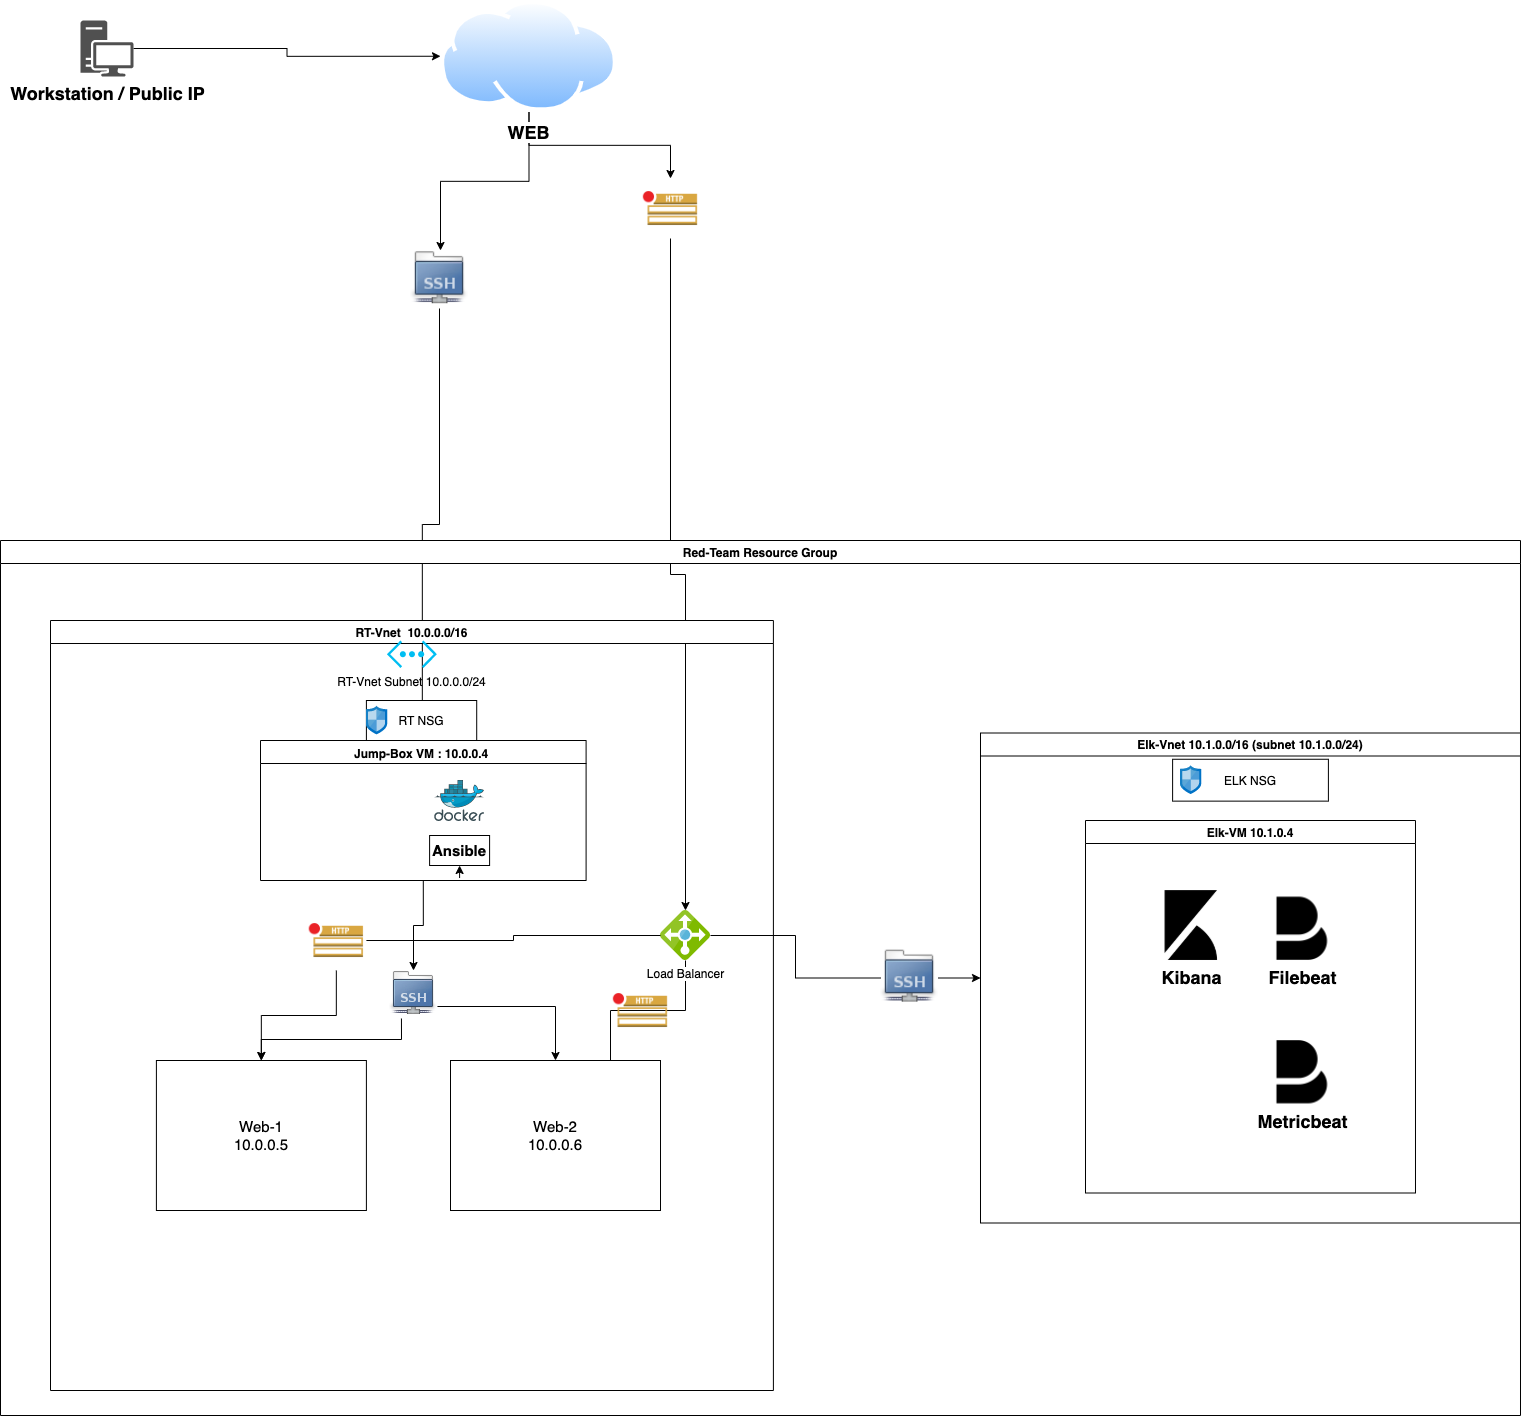

The diagram above was exported from draw.io. Its source (the exported page's mxGraphModel, read from the mxfile embedded in the PNG):
<mxGraphModel dx="1585" dy="1835" grid="1" gridSize="10" guides="1" tooltips="1" connect="1" arrows="1" fold="1" page="1" pageScale="1" pageWidth="850" pageHeight="1100" math="0" shadow="0">
  <root>
    <mxCell id="0" />
    <mxCell id="1" parent="0" />
    <mxCell id="S78Ua90gwJcHmTQPDSHC-26" style="edgeStyle=orthogonalEdgeStyle;rounded=0;orthogonalLoop=1;jettySize=auto;html=1;exitX=0.5;exitY=1;exitDx=0;exitDy=0;entryX=0.497;entryY=0.119;entryDx=0;entryDy=0;entryPerimeter=0;" edge="1" parent="1" source="O5DUpueEivnnqcyf4yUr-18" target="O5DUpueEivnnqcyf4yUr-5">
      <mxGeometry relative="1" as="geometry" />
    </mxCell>
    <mxCell id="O5DUpueEivnnqcyf4yUr-18" value="" style="shape=image;html=1;verticalAlign=top;verticalLabelPosition=bottom;labelBackgroundColor=#ffffff;imageAspect=0;aspect=fixed;image=https://cdn2.iconfinder.com/data/icons/stilllife/48x48/filesystems/gnome-fs-ssh.png;fontSize=15;fillColor=#FFFFFF;" parent="1" vertex="1">
      <mxGeometry x="450" y="310" width="58" height="58" as="geometry" />
    </mxCell>
    <mxCell id="S78Ua90gwJcHmTQPDSHC-10" style="edgeStyle=orthogonalEdgeStyle;rounded=0;orthogonalLoop=1;jettySize=auto;html=1;" edge="1" parent="1" source="O5DUpueEivnnqcyf4yUr-29" target="O5DUpueEivnnqcyf4yUr-20">
      <mxGeometry relative="1" as="geometry" />
    </mxCell>
    <mxCell id="O5DUpueEivnnqcyf4yUr-29" value="" style="shape=image;html=1;verticalAlign=top;verticalLabelPosition=bottom;labelBackgroundColor=#ffffff;imageAspect=0;aspect=fixed;image=https://cdn2.iconfinder.com/data/icons/amazon-aws-stencils/100/App_Services_copy_Amazon_SNS_HTTP_Notification-128.png;fontSize=15;fillColor=#FFFFFF;" parent="1" vertex="1">
      <mxGeometry x="680" y="238" width="60" height="60" as="geometry" />
    </mxCell>
    <mxCell id="S78Ua90gwJcHmTQPDSHC-23" style="edgeStyle=orthogonalEdgeStyle;rounded=0;orthogonalLoop=1;jettySize=auto;html=1;entryX=0;entryY=0.5;entryDx=0;entryDy=0;" edge="1" parent="1" source="S78Ua90gwJcHmTQPDSHC-2" target="S78Ua90gwJcHmTQPDSHC-3">
      <mxGeometry relative="1" as="geometry" />
    </mxCell>
    <mxCell id="S78Ua90gwJcHmTQPDSHC-2" value="&lt;b&gt;&lt;font style=&quot;font-size: 18px&quot;&gt;Workstation / Public IP&lt;/font&gt;&lt;/b&gt;" style="sketch=0;pointerEvents=1;shadow=0;dashed=0;html=1;strokeColor=none;fillColor=#505050;labelPosition=center;verticalLabelPosition=bottom;verticalAlign=top;outlineConnect=0;align=center;shape=mxgraph.office.devices.workstation;" vertex="1" parent="1">
      <mxGeometry x="120" y="80" width="53" height="56" as="geometry" />
    </mxCell>
    <mxCell id="S78Ua90gwJcHmTQPDSHC-24" style="edgeStyle=orthogonalEdgeStyle;rounded=0;orthogonalLoop=1;jettySize=auto;html=1;" edge="1" parent="1" source="S78Ua90gwJcHmTQPDSHC-3">
      <mxGeometry relative="1" as="geometry">
        <mxPoint x="480" y="310" as="targetPoint" />
      </mxGeometry>
    </mxCell>
    <mxCell id="S78Ua90gwJcHmTQPDSHC-25" style="edgeStyle=orthogonalEdgeStyle;rounded=0;orthogonalLoop=1;jettySize=auto;html=1;exitX=0.5;exitY=1;exitDx=0;exitDy=0;" edge="1" parent="1" source="S78Ua90gwJcHmTQPDSHC-3" target="O5DUpueEivnnqcyf4yUr-29">
      <mxGeometry relative="1" as="geometry" />
    </mxCell>
    <mxCell id="S78Ua90gwJcHmTQPDSHC-3" value="&lt;b&gt;&lt;font style=&quot;font-size: 18px&quot;&gt;WEB&lt;/font&gt;&lt;/b&gt;" style="aspect=fixed;perimeter=ellipsePerimeter;html=1;align=center;shadow=0;dashed=0;spacingTop=3;image;image=img/lib/active_directory/internet_cloud.svg;" vertex="1" parent="1">
      <mxGeometry x="480" y="60" width="176.98" height="111.5" as="geometry" />
    </mxCell>
    <mxCell id="S78Ua90gwJcHmTQPDSHC-4" value="Red-Team Resource Group" style="swimlane;" vertex="1" parent="1">
      <mxGeometry x="40" y="600" width="1520" height="875" as="geometry" />
    </mxCell>
    <mxCell id="S78Ua90gwJcHmTQPDSHC-7" value="RT-Vnet  10.0.0.0/16" style="swimlane;" vertex="1" parent="S78Ua90gwJcHmTQPDSHC-4">
      <mxGeometry x="50" y="80" width="722.9" height="770" as="geometry" />
    </mxCell>
    <mxCell id="O5DUpueEivnnqcyf4yUr-3" value="RT-Vnet Subnet 10.0.0.0/24" style="verticalLabelPosition=bottom;html=1;verticalAlign=top;align=center;strokeColor=none;fillColor=#00BEF2;shape=mxgraph.azure.virtual_network;pointerEvents=1;" parent="S78Ua90gwJcHmTQPDSHC-7" vertex="1">
      <mxGeometry x="336.45000000000005" y="20" width="50" height="27.500000000000004" as="geometry" />
    </mxCell>
    <mxCell id="O5DUpueEivnnqcyf4yUr-2" value="RT NSG" style="rounded=0;whiteSpace=wrap;html=1;rotation=0;fillColor=#FFFFFF;" parent="S78Ua90gwJcHmTQPDSHC-7" vertex="1">
      <mxGeometry x="315.9" y="80.00000000000003" width="110.31" height="40" as="geometry" />
    </mxCell>
    <mxCell id="O5DUpueEivnnqcyf4yUr-4" value="" style="aspect=fixed;html=1;points=[];align=center;image;fontSize=12;image=img/lib/mscae/Network_Security_Groups_Classic.svg;" parent="S78Ua90gwJcHmTQPDSHC-7" vertex="1">
      <mxGeometry x="315.9" y="85.63000000000002" width="21.28" height="28.75" as="geometry" />
    </mxCell>
    <mxCell id="S78Ua90gwJcHmTQPDSHC-13" style="edgeStyle=orthogonalEdgeStyle;rounded=0;orthogonalLoop=1;jettySize=auto;html=1;exitX=0.5;exitY=1;exitDx=0;exitDy=0;" edge="1" parent="S78Ua90gwJcHmTQPDSHC-7" source="O5DUpueEivnnqcyf4yUr-5" target="O5DUpueEivnnqcyf4yUr-19">
      <mxGeometry relative="1" as="geometry" />
    </mxCell>
    <mxCell id="O5DUpueEivnnqcyf4yUr-5" value="Jump-Box VM : 10.0.0.4 &#10;" style="swimlane;fillColor=#FFFFFF;verticalAlign=top;" parent="S78Ua90gwJcHmTQPDSHC-7" vertex="1">
      <mxGeometry x="210" y="120" width="325.6" height="140" as="geometry" />
    </mxCell>
    <mxCell id="O5DUpueEivnnqcyf4yUr-6" value="" style="aspect=fixed;html=1;points=[];align=center;image;fontSize=12;image=img/lib/mscae/Docker.svg;fillColor=#FFFFFF;" parent="O5DUpueEivnnqcyf4yUr-5" vertex="1">
      <mxGeometry x="174.1" y="40" width="50" height="41" as="geometry" />
    </mxCell>
    <mxCell id="O5DUpueEivnnqcyf4yUr-7" value="Ansible" style="html=1;whiteSpace=wrap;container=1;recursiveResize=0;collapsible=0;fillColor=#FFFFFF;verticalAlign=middle;fontStyle=1;fontSize=15;" parent="O5DUpueEivnnqcyf4yUr-5" vertex="1">
      <mxGeometry x="169.1" y="95" width="60" height="30" as="geometry" />
    </mxCell>
    <mxCell id="O5DUpueEivnnqcyf4yUr-8" style="edgeStyle=orthogonalEdgeStyle;rounded=0;orthogonalLoop=1;jettySize=auto;html=1;exitX=0.5;exitY=0.75;exitDx=0;exitDy=0;entryX=0.5;entryY=1;entryDx=0;entryDy=0;fontSize=15;exitPerimeter=0;" parent="O5DUpueEivnnqcyf4yUr-7" target="O5DUpueEivnnqcyf4yUr-7" edge="1">
      <mxGeometry relative="1" as="geometry">
        <mxPoint x="30" y="42.49999999999977" as="sourcePoint" />
      </mxGeometry>
    </mxCell>
    <mxCell id="S78Ua90gwJcHmTQPDSHC-11" style="edgeStyle=orthogonalEdgeStyle;rounded=0;orthogonalLoop=1;jettySize=auto;html=1;entryX=0.762;entryY=0.6;entryDx=0;entryDy=0;entryPerimeter=0;" edge="1" parent="S78Ua90gwJcHmTQPDSHC-7" source="O5DUpueEivnnqcyf4yUr-20" target="O5DUpueEivnnqcyf4yUr-12">
      <mxGeometry relative="1" as="geometry" />
    </mxCell>
    <mxCell id="S78Ua90gwJcHmTQPDSHC-12" style="edgeStyle=orthogonalEdgeStyle;rounded=0;orthogonalLoop=1;jettySize=auto;html=1;startArrow=none;" edge="1" parent="S78Ua90gwJcHmTQPDSHC-7" source="S78Ua90gwJcHmTQPDSHC-28" target="O5DUpueEivnnqcyf4yUr-11">
      <mxGeometry relative="1" as="geometry" />
    </mxCell>
    <mxCell id="O5DUpueEivnnqcyf4yUr-20" value="Load Balancer&lt;br&gt;" style="aspect=fixed;html=1;points=[];align=center;image;fontSize=12;image=img/lib/mscae/Load_Balancer_feature.svg;fillColor=#FFFFFF;" parent="S78Ua90gwJcHmTQPDSHC-7" vertex="1">
      <mxGeometry x="610" y="290" width="50" height="50" as="geometry" />
    </mxCell>
    <mxCell id="S78Ua90gwJcHmTQPDSHC-15" style="edgeStyle=orthogonalEdgeStyle;rounded=0;orthogonalLoop=1;jettySize=auto;html=1;exitX=0.25;exitY=1;exitDx=0;exitDy=0;" edge="1" parent="S78Ua90gwJcHmTQPDSHC-7" source="O5DUpueEivnnqcyf4yUr-19" target="O5DUpueEivnnqcyf4yUr-11">
      <mxGeometry relative="1" as="geometry" />
    </mxCell>
    <mxCell id="S78Ua90gwJcHmTQPDSHC-16" style="edgeStyle=orthogonalEdgeStyle;rounded=0;orthogonalLoop=1;jettySize=auto;html=1;exitX=1;exitY=0.75;exitDx=0;exitDy=0;" edge="1" parent="S78Ua90gwJcHmTQPDSHC-7" source="O5DUpueEivnnqcyf4yUr-19" target="O5DUpueEivnnqcyf4yUr-12">
      <mxGeometry relative="1" as="geometry" />
    </mxCell>
    <mxCell id="O5DUpueEivnnqcyf4yUr-19" value="" style="shape=image;html=1;verticalAlign=top;verticalLabelPosition=bottom;labelBackgroundColor=#ffffff;imageAspect=0;aspect=fixed;image=https://cdn2.iconfinder.com/data/icons/stilllife/48x48/filesystems/gnome-fs-ssh.png;fontSize=15;fillColor=#FFFFFF;" parent="S78Ua90gwJcHmTQPDSHC-7" vertex="1">
      <mxGeometry x="338.95" y="350" width="48" height="48" as="geometry" />
    </mxCell>
    <mxCell id="O5DUpueEivnnqcyf4yUr-11" value="Web-1&lt;br&gt;10.0.0.5" style="whiteSpace=wrap;html=1;align=center;verticalAlign=middle;treeFolding=1;treeMoving=1;fontSize=15;fillColor=#FFFFFF;" parent="S78Ua90gwJcHmTQPDSHC-7" vertex="1">
      <mxGeometry x="105.9" y="440" width="210" height="150" as="geometry" />
    </mxCell>
    <mxCell id="O5DUpueEivnnqcyf4yUr-12" value="Web-2&lt;br&gt;10.0.0.6" style="whiteSpace=wrap;html=1;align=center;verticalAlign=middle;treeFolding=1;treeMoving=1;fontSize=15;fillColor=#FFFFFF;" parent="S78Ua90gwJcHmTQPDSHC-7" vertex="1">
      <mxGeometry x="400" y="440" width="210" height="150" as="geometry" />
    </mxCell>
    <mxCell id="S78Ua90gwJcHmTQPDSHC-28" value="" style="shape=image;html=1;verticalAlign=top;verticalLabelPosition=bottom;labelBackgroundColor=#ffffff;imageAspect=0;aspect=fixed;image=https://cdn2.iconfinder.com/data/icons/amazon-aws-stencils/100/App_Services_copy_Amazon_SNS_HTTP_Notification-128.png;fontSize=15;fillColor=#FFFFFF;" vertex="1" parent="S78Ua90gwJcHmTQPDSHC-7">
      <mxGeometry x="255.89999999999998" y="290" width="60" height="60" as="geometry" />
    </mxCell>
    <mxCell id="S78Ua90gwJcHmTQPDSHC-29" value="" style="edgeStyle=orthogonalEdgeStyle;rounded=0;orthogonalLoop=1;jettySize=auto;html=1;endArrow=none;" edge="1" parent="S78Ua90gwJcHmTQPDSHC-7" source="O5DUpueEivnnqcyf4yUr-20" target="S78Ua90gwJcHmTQPDSHC-28">
      <mxGeometry relative="1" as="geometry">
        <mxPoint x="700" y="995" as="sourcePoint" />
        <mxPoint x="300.8333333333335" y="1120" as="targetPoint" />
      </mxGeometry>
    </mxCell>
    <mxCell id="S78Ua90gwJcHmTQPDSHC-27" value="" style="shape=image;html=1;verticalAlign=top;verticalLabelPosition=bottom;labelBackgroundColor=#ffffff;imageAspect=0;aspect=fixed;image=https://cdn2.iconfinder.com/data/icons/amazon-aws-stencils/100/App_Services_copy_Amazon_SNS_HTTP_Notification-128.png;fontSize=15;fillColor=#FFFFFF;" vertex="1" parent="S78Ua90gwJcHmTQPDSHC-7">
      <mxGeometry x="560" y="360" width="60" height="60" as="geometry" />
    </mxCell>
    <mxCell id="S78Ua90gwJcHmTQPDSHC-8" value="Elk-Vnet 10.1.0.0/16 (subnet 10.1.0.0/24)" style="swimlane;" vertex="1" parent="S78Ua90gwJcHmTQPDSHC-4">
      <mxGeometry x="980" y="192.5" width="540" height="490" as="geometry" />
    </mxCell>
    <mxCell id="O5DUpueEivnnqcyf4yUr-23" value="ELK NSG" style="rounded=0;whiteSpace=wrap;html=1;rotation=0;fillColor=#FFFFFF;" parent="S78Ua90gwJcHmTQPDSHC-8" vertex="1">
      <mxGeometry x="192.11" y="26.259999999999998" width="155.79" height="41.87" as="geometry" />
    </mxCell>
    <mxCell id="O5DUpueEivnnqcyf4yUr-24" value="" style="aspect=fixed;html=1;points=[];align=center;image;fontSize=12;image=img/lib/mscae/Network_Security_Groups_Classic.svg;" parent="S78Ua90gwJcHmTQPDSHC-8" vertex="1">
      <mxGeometry x="200" y="32.82000000000011" width="21.28" height="28.75" as="geometry" />
    </mxCell>
    <mxCell id="S78Ua90gwJcHmTQPDSHC-19" value="Elk-VM 10.1.0.4" style="swimlane;" vertex="1" parent="S78Ua90gwJcHmTQPDSHC-8">
      <mxGeometry x="105" y="87.5" width="329.99" height="372.5" as="geometry" />
    </mxCell>
    <mxCell id="S78Ua90gwJcHmTQPDSHC-20" value="&lt;b&gt;&lt;font style=&quot;font-size: 18px&quot;&gt;Kibana&lt;/font&gt;&lt;/b&gt;" style="shape=image;html=1;verticalAlign=top;verticalLabelPosition=bottom;labelBackgroundColor=#ffffff;imageAspect=0;aspect=fixed;image=https://cdn4.iconfinder.com/data/icons/logos-brands-5/24/kibana-128.png" vertex="1" parent="S78Ua90gwJcHmTQPDSHC-19">
      <mxGeometry x="70.64" y="70" width="70" height="70" as="geometry" />
    </mxCell>
    <mxCell id="S78Ua90gwJcHmTQPDSHC-21" value="&lt;b&gt;&lt;font style=&quot;font-size: 18px&quot;&gt;Filebeat&lt;/font&gt;&lt;/b&gt;" style="shape=image;html=1;verticalAlign=top;verticalLabelPosition=bottom;labelBackgroundColor=#ffffff;imageAspect=0;aspect=fixed;image=https://cdn4.iconfinder.com/data/icons/logos-brands-5/24/beats-128.png" vertex="1" parent="S78Ua90gwJcHmTQPDSHC-19">
      <mxGeometry x="185" y="76.5" width="63.5" height="63.5" as="geometry" />
    </mxCell>
    <mxCell id="S78Ua90gwJcHmTQPDSHC-22" value="&lt;b&gt;&lt;font style=&quot;font-size: 18px&quot;&gt;Metricbeat&lt;/font&gt;&lt;/b&gt;" style="shape=image;html=1;verticalAlign=top;verticalLabelPosition=bottom;labelBackgroundColor=#ffffff;imageAspect=0;aspect=fixed;image=https://cdn4.iconfinder.com/data/icons/logos-brands-5/24/beats-128.png" vertex="1" parent="S78Ua90gwJcHmTQPDSHC-19">
      <mxGeometry x="185" y="220" width="63.5" height="63.5" as="geometry" />
    </mxCell>
    <mxCell id="S78Ua90gwJcHmTQPDSHC-14" style="edgeStyle=orthogonalEdgeStyle;rounded=0;orthogonalLoop=1;jettySize=auto;html=1;entryX=0;entryY=0.5;entryDx=0;entryDy=0;startArrow=none;" edge="1" parent="S78Ua90gwJcHmTQPDSHC-4" source="S78Ua90gwJcHmTQPDSHC-17" target="S78Ua90gwJcHmTQPDSHC-8">
      <mxGeometry relative="1" as="geometry" />
    </mxCell>
    <mxCell id="S78Ua90gwJcHmTQPDSHC-17" value="" style="shape=image;html=1;verticalAlign=top;verticalLabelPosition=bottom;labelBackgroundColor=#ffffff;imageAspect=0;aspect=fixed;image=https://cdn2.iconfinder.com/data/icons/stilllife/48x48/filesystems/gnome-fs-ssh.png;fontSize=15;fillColor=#FFFFFF;" vertex="1" parent="S78Ua90gwJcHmTQPDSHC-4">
      <mxGeometry x="880" y="408.5" width="58" height="58" as="geometry" />
    </mxCell>
    <mxCell id="S78Ua90gwJcHmTQPDSHC-18" value="" style="edgeStyle=orthogonalEdgeStyle;rounded=0;orthogonalLoop=1;jettySize=auto;html=1;entryX=0;entryY=0.5;entryDx=0;entryDy=0;endArrow=none;" edge="1" parent="S78Ua90gwJcHmTQPDSHC-4" source="O5DUpueEivnnqcyf4yUr-20" target="S78Ua90gwJcHmTQPDSHC-17">
      <mxGeometry relative="1" as="geometry">
        <mxPoint x="750" y="995" as="sourcePoint" />
        <mxPoint x="1020" y="1037.5" as="targetPoint" />
      </mxGeometry>
    </mxCell>
  </root>
</mxGraphModel>